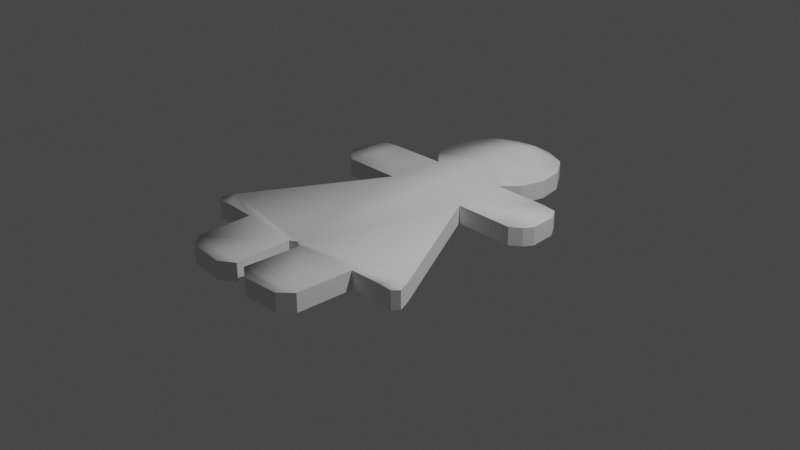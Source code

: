 # Source: Pepparkaka-Dam.blend  (saved by Blender 2.81.16; exported with 4.5.12 LTS)
import bpy
from mathutils import Matrix  # noqa: F401  (used for matrix-valued properties, if any)

bpy.ops.wm.read_factory_settings(use_empty=True)
scene = bpy.context.scene
scene.name = 'Scene'

# ---- collections
col_collection = bpy.data.collections.new('Collection'); scene.collection.children.link(col_collection)

# ---- world
world_world = bpy.data.worlds.new('World'); scene.world = world_world
world_world.use_nodes = True; world_world.node_tree.nodes.clear()
_N = world_world.node_tree.nodes; _L = world_world.node_tree.links
n0 = _N.new('ShaderNodeOutputWorld'); n0.name = 'World Output'; n0.location = (300, 300)
n1 = _N.new('ShaderNodeBackground'); n1.name = 'Background'; n1.location = (10, 300)
n1.inputs[0].default_value = (0.05088, 0.05088, 0.05088, 1.0)
_L.new(n1.outputs[0], n0.inputs[0])
n0.is_active_output = True
world_world.color = (0.05088, 0.05088, 0.05088)
world_world.use_sun_shadow = False
world_world.sun_shadow_jitter_overblur = 0.0

# ---- cameras
cam_camera = bpy.data.cameras.new('Camera')
cam_camera.clip_end = 100.0
cam_camera.ortho_scale = 7.314

# ---- lights
light_light = bpy.data.lights.new('Light', 'POINT')
light_light.transmission_factor = 0.0
light_light.energy = 1000.0
light_light.shadow_soft_size = 0.1
light_light.shadow_maximum_resolution = 0.006
light_light.use_absolute_resolution = True

# ---- meshes
me_plane = bpy.data.meshes.new('Plane')
me_plane.from_pydata([(-0.4881, 0.3651, 0.0), (0.0, -1.3, 0.0), (-0.4356, 0.9934, 0.0), (0.0, 1.0, 0.0), (-1.263, -1.085, 0.0), (-0.07876, -1.341, 0.0), (-1.098, -1.282, 0.0), (-0.7613, -1.295, 0.0), (-0.0525, -1.958, 0.0), (-0.7416, -1.906, 0.0), (-0.2113, -2.065, 0.0), (-0.6091, -2.035, 0.0), (-1.321, -1.222, 0.0), (-1.263, -1.29, 0.0), (-1.143, 0.3621, 0.0), (-1.054, 0.9833, 0.0), (-1.257, 0.4483, 0.0), (-1.222, 0.9561, 0.0), (-1.319, 0.5435, 0.0), (-1.298, 0.8281, 0.0), (-0.6062, 1.172, 0.0), (0.0, 1.5, 0.0), (-0.4684, 1.961, 0.0), (0.0, 2.0, 0.0), (-0.2256, 2.067, 0.0), (0.0, 2.1, 0.0), (-0.6792, 1.443, 0.0), (-0.6317, 1.715, 0.0), (-0.4881, 0.3651, 0.198), (0.0, -1.3, 0.198), (-0.4356, 0.9934, 0.198), (0.0, 1.0, 0.198), (-1.263, -1.085, 0.198), (-0.07876, -1.341, 0.198), (-1.098, -1.282, 0.198), (-0.7613, -1.295, 0.198), (-0.0525, -1.958, 0.198), (-0.7416, -1.906, 0.198), (-0.2113, -2.065, 0.198), (-0.6091, -2.035, 0.198), (-1.321, -1.222, 0.198), (-1.263, -1.29, 0.198), (-1.143, 0.3621, 0.198), (-1.054, 0.9833, 0.198), (-1.257, 0.4483, 0.198), (-1.222, 0.9561, 0.198), (-1.319, 0.5435, 0.198), (-1.298, 0.8281, 0.198), (-0.6062, 1.172, 0.198), (0.0, 1.5, 0.198), (-0.4684, 1.961, 0.198), (0.0, 2.0, 0.198), (-0.2256, 2.067, 0.198), (0.0, 2.1, 0.198), (-0.6792, 1.443, 0.198), (-0.6317, 1.715, 0.198)], [], [(0, 2, 3, 1), (1, 5, 4, 0), (5, 7, 6, 4), (5, 8, 9, 7), (8, 10, 11, 9), (6, 13, 12, 4), (0, 14, 15, 2), (14, 16, 17, 15), (16, 18, 19, 17), (2, 20, 21, 3), (20, 22, 23, 21), (22, 24, 25, 23), (20, 26, 27, 22), (28, 29, 31, 30), (29, 28, 32, 33), (33, 32, 34, 35), (33, 35, 37, 36), (36, 37, 39, 38), (34, 32, 40, 41), (28, 30, 43, 42), (42, 43, 45, 44), (44, 45, 47, 46), (30, 31, 49, 48), (48, 49, 51, 50), (50, 51, 53, 52), (48, 50, 55, 54), (11, 10, 38, 39), (18, 16, 44, 46), (9, 11, 39, 37), (10, 8, 36, 38), (1, 3, 31, 29), (3, 21, 49, 31), (12, 13, 41, 40), (20, 2, 30, 48), (4, 12, 40, 32), (13, 6, 34, 41), (0, 4, 32, 28), (21, 23, 51, 49), (5, 1, 29, 33), (2, 15, 43, 30), (6, 7, 35, 34), (25, 24, 52, 53), (14, 0, 28, 42), (23, 25, 53, 51), (24, 22, 50, 52), (15, 17, 45, 43), (27, 26, 54, 55), (16, 14, 42, 44), (7, 9, 37, 35), (22, 27, 55, 50), (19, 18, 46, 47), (8, 5, 33, 36), (26, 20, 48, 54), (17, 19, 47, 45)])
me_plane.polygons.foreach_set('use_smooth', [0, 0, 0, 0, 0, 0, 0, 0, 0, 0, 0, 0, 0, 1, 1, 1, 1, 1, 1, 1, 1, 1, 1, 1, 1, 1, 0, 0, 0, 0, 0, 0, 0, 0, 0, 0, 0, 0, 0, 0, 0, 0, 0, 0, 0, 0, 0, 0, 0, 0, 0, 0, 0, 0])
_uv = me_plane.uv_layers.new(name='UVMap')
_uv.uv.foreach_set('vector', [0.0, 0.0, 0.0, 1.0, 1.0, 1.0, 1.0, 0.0, 1.0, 0.0, 1.0, 0.0, 0.0, 0.0, 0.0, 0.0, 1.0, 0.0, 1.0, 0.0, 0.0, 0.0, 0.0, 0.0, 1.0, 0.0, 1.0, 0.0, 1.0, 0.0, 1.0, 0.0, 1.0, 0.0, 1.0, 0.0, 1.0, 0.0, 1.0, 0.0, 0.0, 0.0, 0.0, 0.0, 0.0, 0.0, 0.0, 0.0, 0.0, 0.0, 0.0, 0.0, 0.0, 1.0, 0.0, 1.0, 0.0, 0.0, 0.0, 0.0, 0.0, 1.0, 0.0, 1.0, 0.0, 0.0, 0.0, 0.0, 0.0, 1.0, 0.0, 1.0, 0.0, 1.0, 0.0, 1.0, 1.0, 1.0, 1.0, 1.0, 0.0, 1.0, 0.0, 1.0, 1.0, 1.0, 1.0, 1.0, 0.0, 1.0, 0.0, 1.0, 1.0, 1.0, 1.0, 1.0, 0.0, 1.0, 0.0, 1.0, 0.0, 1.0, 0.0, 1.0, 0.0, 0.0, 1.0, 0.0, 1.0, 1.0, 0.0, 1.0, 1.0, 0.0, 0.0, 0.0, 0.0, 0.0, 1.0, 0.0, 1.0, 0.0, 0.0, 0.0, 0.0, 0.0, 1.0, 0.0, 1.0, 0.0, 1.0, 0.0, 1.0, 0.0, 1.0, 0.0, 1.0, 0.0, 1.0, 0.0, 1.0, 0.0, 1.0, 0.0, 0.0, 0.0, 0.0, 0.0, 0.0, 0.0, 0.0, 0.0, 0.0, 0.0, 0.0, 1.0, 0.0, 1.0, 0.0, 0.0, 0.0, 0.0, 0.0, 1.0, 0.0, 1.0, 0.0, 0.0, 0.0, 0.0, 0.0, 1.0, 0.0, 1.0, 0.0, 0.0, 0.0, 1.0, 1.0, 1.0, 1.0, 1.0, 0.0, 1.0, 0.0, 1.0, 1.0, 1.0, 1.0, 1.0, 0.0, 1.0, 0.0, 1.0, 1.0, 1.0, 1.0, 1.0, 0.0, 1.0, 0.0, 1.0, 0.0, 1.0, 0.0, 1.0, 0.0, 1.0, 1.0, 0.0, 1.0, 0.0, 1.0, 0.0, 1.0, 0.0, 0.0, 0.0, 0.0, 0.0, 0.0, 0.0, 0.0, 0.0, 1.0, 0.0, 1.0, 0.0, 1.0, 0.0, 1.0, 0.0, 1.0, 0.0, 1.0, 0.0, 1.0, 0.0, 1.0, 0.0, 1.0, 0.0, 1.0, 1.0, 1.0, 1.0, 1.0, 0.0, 1.0, 1.0, 1.0, 1.0, 1.0, 1.0, 1.0, 1.0, 0.0, 0.0, 0.0, 0.0, 0.0, 0.0, 0.0, 0.0, 0.0, 1.0, 0.0, 1.0, 0.0, 1.0, 0.0, 1.0, 0.0, 0.0, 0.0, 0.0, 0.0, 0.0, 0.0, 0.0, 0.0, 0.0, 0.0, 0.0, 0.0, 0.0, 0.0, 0.0, 0.0, 0.0, 0.0, 0.0, 0.0, 0.0, 0.0, 0.0, 1.0, 1.0, 1.0, 1.0, 1.0, 1.0, 1.0, 1.0, 1.0, 0.0, 1.0, 0.0, 1.0, 0.0, 1.0, 0.0, 0.0, 1.0, 0.0, 1.0, 0.0, 1.0, 0.0, 1.0, 0.0, 0.0, 1.0, 0.0, 1.0, 0.0, 0.0, 0.0, 1.0, 1.0, 0.0, 1.0, 0.0, 1.0, 1.0, 1.0, 0.0, 0.0, 0.0, 0.0, 0.0, 0.0, 0.0, 0.0, 1.0, 1.0, 1.0, 1.0, 1.0, 1.0, 1.0, 1.0, 0.0, 1.0, 0.0, 1.0, 0.0, 1.0, 0.0, 1.0, 0.0, 1.0, 0.0, 1.0, 0.0, 1.0, 0.0, 1.0, 0.0, 1.0, 0.0, 1.0, 0.0, 1.0, 0.0, 1.0, 0.0, 0.0, 0.0, 0.0, 0.0, 0.0, 0.0, 0.0, 1.0, 0.0, 1.0, 0.0, 1.0, 0.0, 1.0, 0.0, 0.0, 1.0, 0.0, 1.0, 0.0, 1.0, 0.0, 1.0, 0.0, 1.0, 0.0, 0.0, 0.0, 0.0, 0.0, 1.0, 1.0, 0.0, 1.0, 0.0, 1.0, 0.0, 1.0, 0.0, 0.0, 1.0, 0.0, 1.0, 0.0, 1.0, 0.0, 1.0, 0.0, 1.0, 0.0, 1.0, 0.0, 1.0, 0.0, 1.0])
me_plane.use_remesh_fix_poles = True
me_plane.use_remesh_preserve_attributes = False
me_plane.use_mirror_vertex_groups = False
me_plane.update()

# ---- objects
ob_light = bpy.data.objects.new('Light', light_light)
ob_camera = bpy.data.objects.new('Camera', cam_camera)
ob_plane = bpy.data.objects.new('Plane', me_plane)

# ---- transforms, parenting, visibility, modifiers, constraints
ob_light.location = (4.076, 1.005, 5.904)
ob_light.rotation_euler = (0.6503, 0.05522, 1.866)
ob_light.lock_rotations_4d = False
ob_light.empty_display_type = 'ARROWS'
ob_light.color = (0.0, 0.0, 0.0, 0.0)
ob_light.lineart.crease_threshold = 0.0
ob_camera.location = (7.359, -6.926, 4.958)
ob_camera.rotation_euler = (1.109, 0.0, 0.8149)
ob_camera.lock_rotations_4d = False
ob_camera.empty_display_type = 'ARROWS'
ob_camera.color = (0.0, 0.0, 0.0, 0.0)
ob_camera.display_type = 'WIRE'
ob_camera.lineart.crease_threshold = 0.0
ob_plane.location = (0.0, 0.0, 0.0)
ob_plane.lineart.crease_threshold = 0.0
_m = ob_plane.modifiers.new('Mirror', 'MIRROR')

# ---- collection membership
col_collection.objects.link(ob_light)
col_collection.objects.link(ob_camera)
col_collection.objects.link(ob_plane)

# ---- scene / render settings (as saved in the file)
scene.camera = ob_camera
scene.frame_start = 1; scene.frame_end = 250; scene.frame_set(1)
scene.render.engine = 'BLENDER_EEVEE_NEXT'
scene.cycles.use_denoising = False
scene.cycles.samples = 128
scene.cycles.sampling_pattern = 'TABULATED_SOBOL'
scene.cycles.use_adaptive_sampling = False
scene.cycles.use_light_tree = False
scene.view_settings.view_transform = 'Filmic'
bpy.context.view_layer.update()
